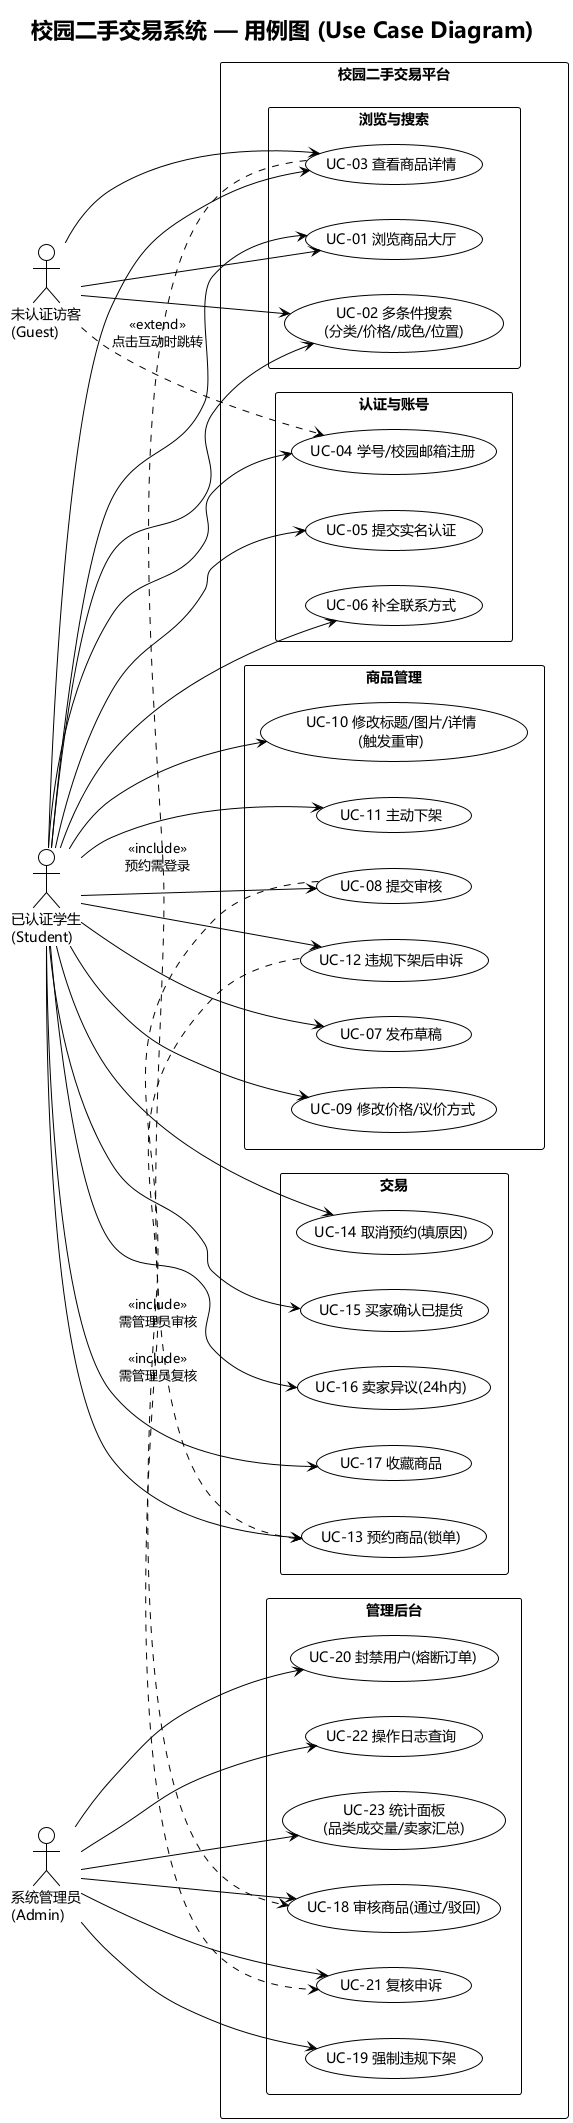

The diagram above was rendered by PlantUML. Its source (embedded in the PNG):
@startuml 用例图
!theme plain
skinparam defaultFontName "Microsoft YaHei"
left to right direction
skinparam packageStyle rectangle
title 校园二手交易系统 — 用例图 (Use Case Diagram)

actor "未认证访客\n(Guest)" as G
actor "已认证学生\n(Student)" as S
actor "系统管理员\n(Admin)" as A

rectangle "校园二手交易平台" {

  package "浏览与搜索" {
    usecase "UC-01 浏览商品大厅" as UC01
    usecase "UC-02 多条件搜索\n(分类/价格/成色/位置)" as UC02
    usecase "UC-03 查看商品详情" as UC03
  }

  package "认证与账号" {
    usecase "UC-04 学号/校园邮箱注册" as UC04
    usecase "UC-05 提交实名认证" as UC05
    usecase "UC-06 补全联系方式" as UC06
  }

  package "商品管理" {
    usecase "UC-07 发布草稿" as UC07
    usecase "UC-08 提交审核" as UC08
    usecase "UC-09 修改价格/议价方式" as UC09
    usecase "UC-10 修改标题/图片/详情\n(触发重审)" as UC10
    usecase "UC-11 主动下架" as UC11
    usecase "UC-12 违规下架后申诉" as UC12
  }

  package "交易" {
    usecase "UC-13 预约商品(锁单)" as UC13
    usecase "UC-14 取消预约(填原因)" as UC14
    usecase "UC-15 买家确认已提货" as UC15
    usecase "UC-16 卖家异议(24h内)" as UC16
    usecase "UC-17 收藏商品" as UC17
  }

  package "管理后台" {
    usecase "UC-18 审核商品(通过/驳回)" as UC18
    usecase "UC-19 强制违规下架" as UC19
    usecase "UC-20 封禁用户(熔断订单)" as UC20
    usecase "UC-21 复核申诉" as UC21
    usecase "UC-22 操作日志查询" as UC22
    usecase "UC-23 统计面板\n(品类成交量/卖家汇总)" as UC23
  }
}

G --> UC01
G --> UC02
G --> UC03
G ..> UC04 : <<extend>>\n点击互动时跳转

S --> UC01
S --> UC02
S --> UC03
S --> UC04
S --> UC05
S --> UC06
S --> UC07
S --> UC08
S --> UC09
S --> UC10
S --> UC11
S --> UC12
S --> UC13
S --> UC14
S --> UC15
S --> UC16
S --> UC17

A --> UC18
A --> UC19
A --> UC20
A --> UC21
A --> UC22
A --> UC23

UC03 .> UC13 : <<include>>\n预约需登录
UC08 .> UC18 : <<include>>\n需管理员审核
UC12 .> UC21 : <<include>>\n需管理员复核
@enduml